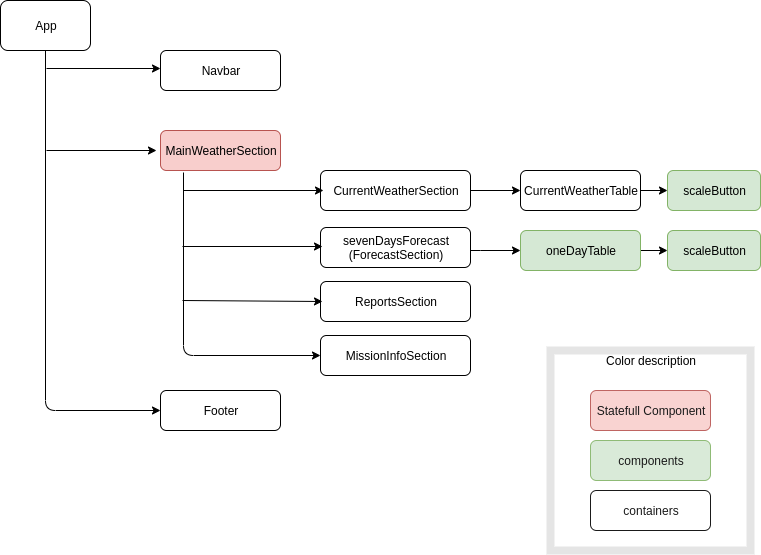

The diagram above was exported from draw.io. Its source (the exported page's mxGraphModel, read from the mxfile embedded in the PNG):
<mxGraphModel dx="868" dy="407" grid="1" gridSize="10" guides="1" tooltips="1" connect="1" arrows="1" fold="1" page="1" pageScale="1" pageWidth="827" pageHeight="1169" math="0" shadow="0">
  <root>
    <mxCell id="0" />
    <mxCell id="1" parent="0" />
    <mxCell id="AmSKLZ2MUCEY5jBzAzii-2" value="App" style="rounded=1;whiteSpace=wrap;html=1;" parent="1" vertex="1">
      <mxGeometry x="40" y="30" width="90" height="50" as="geometry" />
    </mxCell>
    <mxCell id="AmSKLZ2MUCEY5jBzAzii-4" value="Navbar" style="rounded=1;whiteSpace=wrap;html=1;" parent="1" vertex="1">
      <mxGeometry x="200" y="80" width="120" height="40" as="geometry" />
    </mxCell>
    <mxCell id="AmSKLZ2MUCEY5jBzAzii-5" value="MainWeatherSection" style="rounded=1;whiteSpace=wrap;html=1;fillColor=#f8cecc;strokeColor=#b85450;" parent="1" vertex="1">
      <mxGeometry x="200" y="160" width="120" height="40" as="geometry" />
    </mxCell>
    <mxCell id="AmSKLZ2MUCEY5jBzAzii-6" value="Footer" style="rounded=1;whiteSpace=wrap;html=1;" parent="1" vertex="1">
      <mxGeometry x="200" y="420" width="120" height="40" as="geometry" />
    </mxCell>
    <mxCell id="AmSKLZ2MUCEY5jBzAzii-7" value="CurrentWeatherSection" style="rounded=1;whiteSpace=wrap;html=1;" parent="1" vertex="1">
      <mxGeometry x="360" y="200" width="150" height="40" as="geometry" />
    </mxCell>
    <mxCell id="AmSKLZ2MUCEY5jBzAzii-29" value="" style="edgeStyle=orthogonalEdgeStyle;rounded=0;orthogonalLoop=1;jettySize=auto;html=1;" parent="1" source="AmSKLZ2MUCEY5jBzAzii-8" target="AmSKLZ2MUCEY5jBzAzii-15" edge="1">
      <mxGeometry relative="1" as="geometry">
        <Array as="points">
          <mxPoint x="520" y="280" />
          <mxPoint x="520" y="280" />
        </Array>
      </mxGeometry>
    </mxCell>
    <mxCell id="AmSKLZ2MUCEY5jBzAzii-8" value="sevenDaysForecast&lt;br&gt;(ForecastSection)" style="rounded=1;whiteSpace=wrap;html=1;" parent="1" vertex="1">
      <mxGeometry x="360" y="257" width="150" height="40" as="geometry" />
    </mxCell>
    <mxCell id="AmSKLZ2MUCEY5jBzAzii-9" value="ReportsSection" style="rounded=1;whiteSpace=wrap;html=1;" parent="1" vertex="1">
      <mxGeometry x="360" y="311" width="150" height="40" as="geometry" />
    </mxCell>
    <mxCell id="AmSKLZ2MUCEY5jBzAzii-11" value="MissionInfoSection" style="rounded=1;whiteSpace=wrap;html=1;" parent="1" vertex="1">
      <mxGeometry x="360" y="365" width="150" height="40" as="geometry" />
    </mxCell>
    <mxCell id="AmSKLZ2MUCEY5jBzAzii-30" value="" style="edgeStyle=orthogonalEdgeStyle;rounded=0;orthogonalLoop=1;jettySize=auto;html=1;" parent="1" source="AmSKLZ2MUCEY5jBzAzii-13" target="AmSKLZ2MUCEY5jBzAzii-16" edge="1">
      <mxGeometry relative="1" as="geometry" />
    </mxCell>
    <mxCell id="AmSKLZ2MUCEY5jBzAzii-13" value="CurrentWeatherTable" style="rounded=1;whiteSpace=wrap;html=1;" parent="1" vertex="1">
      <mxGeometry x="560" y="200" width="120" height="40" as="geometry" />
    </mxCell>
    <mxCell id="AmSKLZ2MUCEY5jBzAzii-31" value="" style="edgeStyle=orthogonalEdgeStyle;rounded=0;orthogonalLoop=1;jettySize=auto;html=1;" parent="1" source="AmSKLZ2MUCEY5jBzAzii-15" target="AmSKLZ2MUCEY5jBzAzii-17" edge="1">
      <mxGeometry relative="1" as="geometry" />
    </mxCell>
    <mxCell id="AmSKLZ2MUCEY5jBzAzii-15" value="oneDayTable" style="rounded=1;whiteSpace=wrap;html=1;fillColor=#d5e8d4;strokeColor=#82b366;" parent="1" vertex="1">
      <mxGeometry x="560" y="260" width="120" height="40" as="geometry" />
    </mxCell>
    <mxCell id="AmSKLZ2MUCEY5jBzAzii-16" value="scaleButton" style="rounded=1;whiteSpace=wrap;html=1;fillColor=#d5e8d4;strokeColor=#82b366;" parent="1" vertex="1">
      <mxGeometry x="707" y="200" width="93" height="40" as="geometry" />
    </mxCell>
    <mxCell id="AmSKLZ2MUCEY5jBzAzii-17" value="scaleButton" style="rounded=1;whiteSpace=wrap;html=1;fillColor=#d5e8d4;strokeColor=#82b366;" parent="1" vertex="1">
      <mxGeometry x="707" y="260" width="93" height="40" as="geometry" />
    </mxCell>
    <mxCell id="AmSKLZ2MUCEY5jBzAzii-18" value="" style="edgeStyle=segmentEdgeStyle;endArrow=classic;html=1;exitX=0.5;exitY=1;exitDx=0;exitDy=0;entryX=0;entryY=0.5;entryDx=0;entryDy=0;" parent="1" source="AmSKLZ2MUCEY5jBzAzii-2" target="AmSKLZ2MUCEY5jBzAzii-6" edge="1">
      <mxGeometry width="50" height="50" relative="1" as="geometry">
        <mxPoint x="70" y="110" as="sourcePoint" />
        <mxPoint x="190" y="440" as="targetPoint" />
        <Array as="points">
          <mxPoint x="85" y="440" />
        </Array>
      </mxGeometry>
    </mxCell>
    <mxCell id="AmSKLZ2MUCEY5jBzAzii-20" value="" style="endArrow=classic;html=1;" parent="1" edge="1">
      <mxGeometry width="50" height="50" relative="1" as="geometry">
        <mxPoint x="86" y="98" as="sourcePoint" />
        <mxPoint x="200" y="98" as="targetPoint" />
      </mxGeometry>
    </mxCell>
    <mxCell id="AmSKLZ2MUCEY5jBzAzii-21" value="" style="endArrow=classic;html=1;entryX=0;entryY=0.5;entryDx=0;entryDy=0;" parent="1" edge="1">
      <mxGeometry width="50" height="50" relative="1" as="geometry">
        <mxPoint x="86" y="180" as="sourcePoint" />
        <mxPoint x="196" y="180" as="targetPoint" />
      </mxGeometry>
    </mxCell>
    <mxCell id="AmSKLZ2MUCEY5jBzAzii-22" value="" style="edgeStyle=segmentEdgeStyle;endArrow=classic;html=1;exitX=0.192;exitY=1.05;exitDx=0;exitDy=0;exitPerimeter=0;entryX=0;entryY=0.5;entryDx=0;entryDy=0;" parent="1" source="AmSKLZ2MUCEY5jBzAzii-5" target="AmSKLZ2MUCEY5jBzAzii-11" edge="1">
      <mxGeometry width="50" height="50" relative="1" as="geometry">
        <mxPoint x="180" y="240" as="sourcePoint" />
        <mxPoint x="310" y="420" as="targetPoint" />
        <Array as="points">
          <mxPoint x="223" y="385" />
        </Array>
      </mxGeometry>
    </mxCell>
    <mxCell id="AmSKLZ2MUCEY5jBzAzii-23" value="" style="endArrow=classic;html=1;entryX=0;entryY=0.5;entryDx=0;entryDy=0;" parent="1" edge="1">
      <mxGeometry width="50" height="50" relative="1" as="geometry">
        <mxPoint x="222" y="276" as="sourcePoint" />
        <mxPoint x="362" y="276" as="targetPoint" />
      </mxGeometry>
    </mxCell>
    <mxCell id="AmSKLZ2MUCEY5jBzAzii-24" value="" style="endArrow=classic;html=1;entryX=0;entryY=0.75;entryDx=0;entryDy=0;" parent="1" edge="1">
      <mxGeometry width="50" height="50" relative="1" as="geometry">
        <mxPoint x="222" y="330" as="sourcePoint" />
        <mxPoint x="362" y="331" as="targetPoint" />
      </mxGeometry>
    </mxCell>
    <mxCell id="AmSKLZ2MUCEY5jBzAzii-25" value="" style="endArrow=classic;html=1;entryX=0;entryY=0.5;entryDx=0;entryDy=0;" parent="1" edge="1">
      <mxGeometry width="50" height="50" relative="1" as="geometry">
        <mxPoint x="223" y="220" as="sourcePoint" />
        <mxPoint x="363" y="220" as="targetPoint" />
      </mxGeometry>
    </mxCell>
    <mxCell id="AmSKLZ2MUCEY5jBzAzii-26" value="" style="endArrow=classic;html=1;entryX=0;entryY=0.5;entryDx=0;entryDy=0;" parent="1" target="AmSKLZ2MUCEY5jBzAzii-13" edge="1">
      <mxGeometry width="50" height="50" relative="1" as="geometry">
        <mxPoint x="510" y="220" as="sourcePoint" />
        <mxPoint x="560" y="170" as="targetPoint" />
      </mxGeometry>
    </mxCell>
    <mxCell id="AmSKLZ2MUCEY5jBzAzii-34" value="Statefull Component" style="rounded=1;whiteSpace=wrap;html=1;fillColor=#f8cecc;strokeColor=#b85450;" parent="1" vertex="1">
      <mxGeometry x="630" y="420" width="120" height="40" as="geometry" />
    </mxCell>
    <mxCell id="AmSKLZ2MUCEY5jBzAzii-35" value="components" style="rounded=1;whiteSpace=wrap;html=1;fillColor=#d5e8d4;strokeColor=#82b366;" parent="1" vertex="1">
      <mxGeometry x="630" y="470" width="120" height="40" as="geometry" />
    </mxCell>
    <mxCell id="AmSKLZ2MUCEY5jBzAzii-36" value="containers" style="rounded=1;whiteSpace=wrap;html=1;" parent="1" vertex="1">
      <mxGeometry x="630" y="520" width="120" height="40" as="geometry" />
    </mxCell>
    <mxCell id="AmSKLZ2MUCEY5jBzAzii-37" value="" style="rounded=0;whiteSpace=wrap;html=1;opacity=10;strokeWidth=8;strokeColor=#000000;perimeterSpacing=1;" parent="1" vertex="1">
      <mxGeometry x="590" y="380" width="200" height="200" as="geometry" />
    </mxCell>
    <mxCell id="AmSKLZ2MUCEY5jBzAzii-38" value="Color description&lt;br&gt;" style="text;html=1;strokeColor=none;fillColor=none;align=center;verticalAlign=middle;whiteSpace=wrap;rounded=0;opacity=0;" parent="1" vertex="1">
      <mxGeometry x="630" y="380" width="120" height="20" as="geometry" />
    </mxCell>
  </root>
</mxGraphModel>